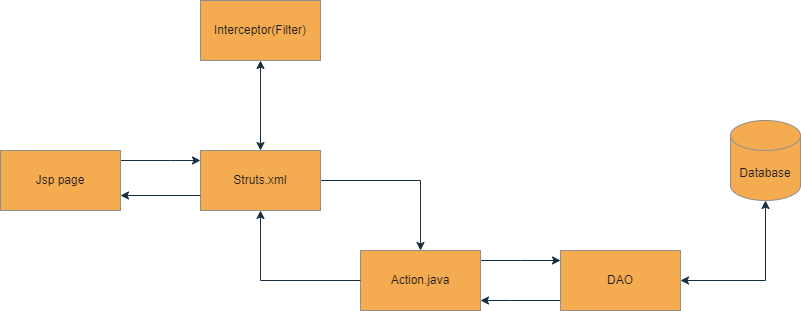

The diagram above was exported from draw.io. Its source (the exported page's mxGraphModel, read from the mxfile embedded in the PNG):
<mxGraphModel dx="880" dy="468" grid="1" gridSize="10" guides="1" tooltips="1" connect="1" arrows="1" fold="1" page="1" pageScale="1" pageWidth="850" pageHeight="1100" background="#FFFFFF" math="0" shadow="0">
  <root>
    <mxCell id="0" />
    <mxCell id="1" parent="0" />
    <mxCell id="mMboWrT7QuyHgPPr16O_-4" value="" style="edgeStyle=orthogonalEdgeStyle;rounded=0;orthogonalLoop=1;jettySize=auto;html=1;labelBackgroundColor=none;fontColor=default;strokeColor=#182E3E;" edge="1" parent="1" source="mMboWrT7QuyHgPPr16O_-2" target="mMboWrT7QuyHgPPr16O_-3">
      <mxGeometry relative="1" as="geometry">
        <Array as="points">
          <mxPoint x="200" y="270" />
          <mxPoint x="200" y="270" />
        </Array>
      </mxGeometry>
    </mxCell>
    <mxCell id="mMboWrT7QuyHgPPr16O_-2" value="Jsp page" style="rounded=0;whiteSpace=wrap;html=1;labelBackgroundColor=none;fillColor=#F5AB50;strokeColor=#909090;fontColor=#1A1A1A;" vertex="1" parent="1">
      <mxGeometry x="30" y="260" width="120" height="60" as="geometry" />
    </mxCell>
    <mxCell id="mMboWrT7QuyHgPPr16O_-16" value="" style="edgeStyle=orthogonalEdgeStyle;rounded=0;orthogonalLoop=1;jettySize=auto;html=1;labelBackgroundColor=none;fontColor=default;strokeColor=#182E3E;" edge="1" parent="1" source="mMboWrT7QuyHgPPr16O_-3" target="mMboWrT7QuyHgPPr16O_-15">
      <mxGeometry relative="1" as="geometry">
        <Array as="points">
          <mxPoint x="450" y="290" />
        </Array>
      </mxGeometry>
    </mxCell>
    <mxCell id="mMboWrT7QuyHgPPr16O_-3" value="Struts.xml" style="rounded=0;whiteSpace=wrap;html=1;labelBackgroundColor=none;fillColor=#F5AB50;strokeColor=#909090;fontColor=#1A1A1A;" vertex="1" parent="1">
      <mxGeometry x="230" y="260" width="120" height="60" as="geometry" />
    </mxCell>
    <mxCell id="mMboWrT7QuyHgPPr16O_-7" value="Interceptor(Filter)" style="whiteSpace=wrap;html=1;rounded=0;labelBackgroundColor=none;fillColor=#F5AB50;strokeColor=#909090;fontColor=#1A1A1A;" vertex="1" parent="1">
      <mxGeometry x="230" y="110" width="120" height="60" as="geometry" />
    </mxCell>
    <mxCell id="mMboWrT7QuyHgPPr16O_-12" value="" style="endArrow=classic;html=1;rounded=0;exitX=0;exitY=0.75;exitDx=0;exitDy=0;entryX=1;entryY=0.75;entryDx=0;entryDy=0;labelBackgroundColor=none;fontColor=default;strokeColor=#182E3E;" edge="1" parent="1" source="mMboWrT7QuyHgPPr16O_-3" target="mMboWrT7QuyHgPPr16O_-2">
      <mxGeometry width="50" height="50" relative="1" as="geometry">
        <mxPoint x="200" y="300" as="sourcePoint" />
        <mxPoint x="150" y="350" as="targetPoint" />
        <Array as="points" />
      </mxGeometry>
    </mxCell>
    <mxCell id="mMboWrT7QuyHgPPr16O_-14" value="" style="endArrow=classic;startArrow=classic;html=1;rounded=0;exitX=0.5;exitY=0;exitDx=0;exitDy=0;entryX=0.5;entryY=1;entryDx=0;entryDy=0;labelBackgroundColor=none;fontColor=default;strokeColor=#182E3E;" edge="1" parent="1" source="mMboWrT7QuyHgPPr16O_-3" target="mMboWrT7QuyHgPPr16O_-7">
      <mxGeometry width="50" height="50" relative="1" as="geometry">
        <mxPoint x="280" y="210" as="sourcePoint" />
        <mxPoint x="330" y="160" as="targetPoint" />
      </mxGeometry>
    </mxCell>
    <mxCell id="mMboWrT7QuyHgPPr16O_-19" value="" style="edgeStyle=orthogonalEdgeStyle;rounded=0;orthogonalLoop=1;jettySize=auto;html=1;labelBackgroundColor=none;fontColor=default;strokeColor=#182E3E;" edge="1" parent="1" source="mMboWrT7QuyHgPPr16O_-15" target="mMboWrT7QuyHgPPr16O_-18">
      <mxGeometry relative="1" as="geometry">
        <Array as="points">
          <mxPoint x="550" y="370" />
          <mxPoint x="550" y="370" />
        </Array>
      </mxGeometry>
    </mxCell>
    <mxCell id="mMboWrT7QuyHgPPr16O_-15" value="Action.java" style="whiteSpace=wrap;html=1;rounded=0;labelBackgroundColor=none;fillColor=#F5AB50;strokeColor=#909090;fontColor=#1A1A1A;" vertex="1" parent="1">
      <mxGeometry x="390" y="360" width="120" height="60" as="geometry" />
    </mxCell>
    <mxCell id="mMboWrT7QuyHgPPr16O_-17" value="" style="endArrow=classic;html=1;rounded=0;entryX=0.5;entryY=1;entryDx=0;entryDy=0;exitX=0;exitY=0.5;exitDx=0;exitDy=0;labelBackgroundColor=none;fontColor=default;strokeColor=#182E3E;" edge="1" parent="1" source="mMboWrT7QuyHgPPr16O_-15" target="mMboWrT7QuyHgPPr16O_-3">
      <mxGeometry width="50" height="50" relative="1" as="geometry">
        <mxPoint x="319.28932188134524" y="440" as="sourcePoint" />
        <mxPoint x="319.28932188134524" y="390" as="targetPoint" />
        <Array as="points">
          <mxPoint x="290" y="390" />
        </Array>
      </mxGeometry>
    </mxCell>
    <mxCell id="mMboWrT7QuyHgPPr16O_-24" value="" style="edgeStyle=orthogonalEdgeStyle;rounded=0;orthogonalLoop=1;jettySize=auto;html=1;labelBackgroundColor=none;fontColor=default;strokeColor=#182E3E;" edge="1" parent="1" source="mMboWrT7QuyHgPPr16O_-18" target="mMboWrT7QuyHgPPr16O_-15">
      <mxGeometry relative="1" as="geometry">
        <Array as="points">
          <mxPoint x="540" y="410" />
          <mxPoint x="540" y="410" />
        </Array>
      </mxGeometry>
    </mxCell>
    <mxCell id="mMboWrT7QuyHgPPr16O_-18" value="DAO" style="whiteSpace=wrap;html=1;rounded=0;labelBackgroundColor=none;fillColor=#F5AB50;strokeColor=#909090;fontColor=#1A1A1A;" vertex="1" parent="1">
      <mxGeometry x="590" y="360" width="120" height="60" as="geometry" />
    </mxCell>
    <mxCell id="mMboWrT7QuyHgPPr16O_-20" value="Database" style="shape=cylinder3;whiteSpace=wrap;html=1;backgroundOutline=1;rounded=0;boundedLbl=1;size=15;labelBackgroundColor=none;fillColor=#F5AB50;strokeColor=#909090;fontColor=#1A1A1A;" vertex="1" parent="1">
      <mxGeometry x="760" y="230" width="70" height="80" as="geometry" />
    </mxCell>
    <mxCell id="mMboWrT7QuyHgPPr16O_-23" value="" style="endArrow=classic;startArrow=classic;html=1;rounded=0;entryX=0.5;entryY=1;entryDx=0;entryDy=0;exitX=1;exitY=0.5;exitDx=0;exitDy=0;edgeStyle=orthogonalEdgeStyle;labelBackgroundColor=none;fontColor=default;strokeColor=#182E3E;" edge="1" parent="1" source="mMboWrT7QuyHgPPr16O_-18" target="mMboWrT7QuyHgPPr16O_-20">
      <mxGeometry width="50" height="50" relative="1" as="geometry">
        <mxPoint x="440" y="270" as="sourcePoint" />
        <mxPoint x="490" y="220" as="targetPoint" />
      </mxGeometry>
    </mxCell>
  </root>
</mxGraphModel>